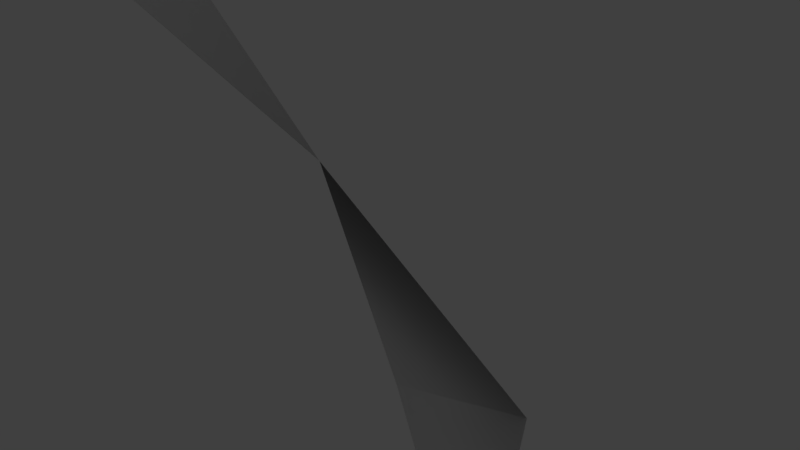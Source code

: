 # Source: SeaWeed.blend  (saved by Blender 2.79.0; exported with 4.5.12 LTS)
import bpy
from mathutils import Matrix  # noqa: F401  (used for matrix-valued properties, if any)

bpy.ops.wm.read_factory_settings(use_empty=True)
scene = bpy.context.scene
scene.name = 'Scene'

# ---- collections
col_collection_1 = bpy.data.collections.new('Collection 1'); scene.collection.children.link(col_collection_1)

# ---- materials (node trees are filled in below, after node groups)
mat_jseaweed1 = bpy.data.materials.new('JSeaWeed1')
mat_jseaweed1.alpha_threshold = 0.0
mat_jseaweed1.use_transparent_shadow = False
mat_jseaweed1.roughness = 0.5

# ---- material node trees

# ---- world
world_world = bpy.data.worlds.new('World'); scene.world = world_world
world_world.color = (0.05088, 0.05088, 0.05088)
world_world.use_sun_shadow = False
world_world.sun_shadow_jitter_overblur = 0.0
world_world.cycles.sampling_method = 'MANUAL'

# ---- cameras
cam_camera = bpy.data.cameras.new('Camera')
cam_camera.clip_end = 100.0
cam_camera.lens = 35.0
cam_camera.sensor_width = 32.0
cam_camera.sensor_height = 18.0
cam_camera.ortho_scale = 7.314
cam_camera.dof.focus_distance = 0.0
cam_camera.dof.aperture_fstop = 128.0

# ---- lights
light_lamp = bpy.data.lights.new('Lamp', 'POINT')
light_lamp.transmission_factor = 0.0
light_lamp.cutoff_distance = 30.0
light_lamp.energy = 100.0
light_lamp.shadow_buffer_clip_start = 1.001
light_lamp.shadow_soft_size = 0.1
light_lamp.shadow_maximum_resolution = 0.006
light_lamp.use_absolute_resolution = True

# ---- meshes
me_group1 = bpy.data.meshes.new('Group1')
me_group1.from_pydata([(0.113, -28.74, 6.397), (-4.637, -36.24, 10.15), (-2.137, -26.74, 11.15), (3.613, -20.74, 3.647), (-0.387, -45.24, 13.15), (-6.137, -46.24, 8.147), (-2.637, 2.26, -17.6), (4.863, -6.74, -13.1), (3.113, 1.76, -18.1), (-6.637, 12.26, -14.85), (3.863, -14.74, -7.853), (8.363, -13.24, -1.103), (-11.64, 48.76, 13.4), (-18.39, 37.26, 3.647), (-17.39, 47.76, 9.397), (-15.14, 25.26, -3.103), (-13.64, 23.76, -8.853), (-6.637, -32.24, -7.103), (-2.387, -38.24, 3.647), (-1.637, -30.74, -0.8528), (-6.887, -23.74, -10.85), (0.613, -47.24, 6.647), (-1.137, -44.74, 13.4), (-8.887, 8.76, 5.147), (-11.14, -4.24, -7.853), (-11.14, 7.26, -0.8528), (-4.637, 19.76, 12.65), (-11.64, -14.24, -11.35), (-7.887, -15.24, -14.35), (14.36, 39.76, 22.15), (7.613, 30.76, 22.15), (1.613, 30.26, 19.4), (-13.64, -30.24, -3.103), (-7.887, -39.74, -2.353), (-11.39, -32.24, -8.103), (-13.39, -20.74, -2.353), (-4.387, -47.74, 2.897), (1.113, -46.74, 7.897), (13.61, 11.26, 20.15), (-0.387, 1.76, 14.9), (8.363, 11.76, 20.4), (21.86, 19.26, 17.4), (-7.137, -8.74, 9.147), (-11.39, -10.24, 2.397), (12.36, 38.26, -32.35), (30.86, 29.76, -10.35), (18.61, 38.26, -27.1), (31.11, 24.26, 2.897), (29.11, 26.26, 9.647), (-7.137, -26.74, 10.4), (-10.39, -37.74, 3.897), (-12.14, -28.24, 4.147), (-3.137, -17.24, 12.15), (-5.637, -45.74, 9.397), (-3.637, -47.74, 2.647), (20.61, 3.76, -3.103), (15.61, -1.24, 9.897), (22.36, 5.76, 3.397), (21.36, 11.26, -12.35), (8.363, -8.74, 12.65), (4.363, -7.74, 15.65), (-25.14, 40.26, -18.6), (-2.887, 28.76, -27.1), (-20.89, 38.76, -24.6), (9.363, 19.76, -24.1), (15.86, 19.76, -22.1)], [], [(51, 52, 49, 50), (4, 5, 1), (16, 13, 15, 9), (2, 3, 0, 1), (12, 13, 14), (34, 35, 32, 33), (21, 22, 18), (19, 20, 17, 18), (11, 7, 10, 3), (25, 26, 23, 24), (43, 39, 42, 35), (36, 37, 33), (48, 45, 47, 41), (40, 41, 38, 39), (44, 45, 46), (8, 9, 6, 7), (60, 56, 59, 52), (53, 54, 50), (65, 62, 64, 58), (57, 58, 55, 56), (61, 62, 63), (31, 29, 30, 26), (28, 24, 27, 20)])
me_group1.polygons.foreach_set('use_smooth', [True] * 23)
_k = set([(4, 5), (12, 14), (21, 22), (36, 37), (44, 46), (53, 54), (61, 63)])
me_group1.attributes.new('sharp_edge', 'BOOLEAN', 'EDGE').data.foreach_set('value', [ (min(e.vertices), max(e.vertices)) in _k for e in me_group1.edges])
_uv = me_group1.uv_layers.new(name='UVMap')
_uv.uv.foreach_set('vector', [0.3203, 0.8203, 0.4219, 0.8203, 0.3203, 0.9141, 0.4219, 0.8203, 0.4219, 0.8203, 0.3203, 0.8203, 0.3203, 0.9141, 0.3203, 0.8203, 0.3203, 0.9141, 0.4219, 0.8203, 0.3203, 0.9141, 0.3203, 0.8203, 0.3203, 0.9141, 0.4219, 0.8203, 0.4219, 0.8203, 0.3203, 0.9141, 0.4219, 0.8203, 0.3203, 0.8203, 0.3203, 0.8203, 0.4219, 0.8203, 0.3203, 0.9141, 0.4219, 0.8203, 0.3203, 0.8203, 0.3203, 0.9141, 0.4219, 0.8203, 0.3203, 0.8203, 0.4219, 0.8203, 0.3203, 0.9141, 0.4219, 0.8203, 0.3203, 0.8203, 0.4219, 0.8203, 0.3203, 0.9141, 0.4219, 0.8203, 0.3203, 0.8203, 0.4219, 0.8203, 0.3203, 0.9141, 0.4219, 0.8203, 0.3203, 0.8203, 0.4219, 0.8203, 0.3203, 0.9141, 0.4219, 0.8203, 0.4219, 0.8203, 0.3203, 0.8203, 0.3203, 0.9141, 0.3203, 0.8203, 0.4219, 0.8203, 0.3203, 0.9141, 0.4219, 0.8203, 0.3203, 0.8203, 0.4219, 0.8203, 0.3203, 0.9141, 0.4219, 0.8203, 0.3203, 0.9141, 0.4219, 0.8203, 0.3203, 0.8203, 0.3203, 0.8203, 0.4219, 0.8203, 0.3203, 0.9141, 0.4219, 0.8203, 0.3203, 0.8203, 0.4219, 0.8203, 0.3203, 0.9141, 0.4219, 0.8203, 0.4219, 0.8203, 0.3203, 0.8203, 0.3203, 0.9141, 0.3203, 0.8203, 0.4219, 0.8203, 0.3203, 0.9141, 0.4219, 0.8203, 0.3203, 0.8203, 0.4219, 0.8203, 0.3203, 0.9141, 0.4219, 0.8203, 0.3203, 0.9141, 0.4219, 0.8203, 0.3203, 0.8203, 0.3203, 0.8203, 0.4219, 0.8203, 0.3203, 0.9141, 0.4219, 0.8203, 0.3203, 0.8203, 0.4219, 0.8203, 0.3203, 0.9141, 0.4219, 0.8203])
me_group1.materials.append(mat_jseaweed1)
me_group1.use_remesh_preserve_volume = False
me_group1.use_remesh_preserve_attributes = False
me_group1.use_mirror_vertex_groups = False
me_group1.update()
me_group1.normals_split_custom_set([tuple(v) for v in zip(*[iter([0.5206, -0.3566, -0.7758, 0.8469, -0.4465, -0.2887, 0.4623, -0.8755, -0.1409, 0.5686, -0.7462, 0.3461, 0.6499, -0.7581, 0.05416, 0.6499, -0.7581, 0.05417, 0.6499, -0.7581, 0.05417, 0.9009, 0.4109, 0.1402, 0.9151, 0.3959, 0.07689, 0.9571, -0.1638, 0.2389, 0.84, -0.09405, 0.5343, -0.8819, 0.12, 0.456, -0.8563, -0.476, 0.2005, -0.847, -0.3583, 0.3926, -0.7883, -0.5353, 0.3035, 0.4808, -0.7875, 0.3855, 0.4809, -0.7875, 0.3855, 0.4808, -0.7875, 0.3855, 0.7062, 0.708, 0.003595, 0.6395, 0.7061, -0.304, 0.8808, -0.1082, 0.4609, 0.7427, -0.179, 0.6452, -0.9308, -0.1125, -0.3478, -0.9308, -0.1125, -0.3478, -0.9308, -0.1125, -0.3478, -0.7891, 0.5877, 0.1784, -0.7464, 0.6433, 0.1705, -0.8728, 0.2756, 0.4028, -0.7887, 0.4501, 0.4188, -0.7533, 0.5694, 0.3291, -0.7468, 0.5811, 0.3233, -0.6983, 0.2333, 0.6767, -0.6962, 0.1546, 0.701, 0.8402, -0.03101, -0.5414, 0.9711, -0.1306, -0.1999, 0.682, -0.711, -0.1712, 0.7544, -0.5567, 0.3478, 0.7103, -0.1933, -0.6769, 0.8876, -0.3064, -0.3439, 0.5174, -0.8161, -0.2576, 0.6921, -0.6852, 0.227, -0.6796, 0.7134, 0.1708, -0.6796, 0.7134, 0.1708, -0.6796, 0.7134, 0.1709, -0.8354, 0.1862, -0.5171, -0.7757, 0.3145, -0.5472, -0.747, -0.3858, 0.5414, -0.3717, -0.5995, 0.7088, -0.7813, 0.1626, -0.6026, -0.1163, -0.8663, -0.4859, -0.2509, -0.7729, 0.5828, 0.0248, -0.5275, 0.8492, -0.5559, 0.6618, 0.5029, -0.5559, 0.6618, 0.503, -0.5559, 0.6618, 0.5029, -0.2419, 0.9207, -0.3063, -0.04227, 0.6151, -0.7874, -0.2583, 0.2016, 0.9448, 0.1123, 0.6544, 0.7477, -0.8293, 0.1989, 0.5222, -0.5692, -0.7979, 0.1985, -0.4641, -0.3316, 0.8214, -0.1901, -0.6615, 0.7255, 0.8307, 0.0831, 0.5504, 0.8308, 0.08306, 0.5504, 0.8308, 0.08309, 0.5504, -0.5365, 0.7864, -0.3063, -0.1414, 0.7285, -0.6703, -0.3137, 0.3533, 0.8814, -0.2801, 0.4237, 0.8614, -0.7975, 0.5624, 0.2185, -0.8942, 0.3857, 0.2273, -0.7065, -0.07154, 0.7041, -0.569, -0.2901, 0.7695, 0.4955, 0.1366, 0.8578, 0.4954, 0.1366, 0.8578, 0.4955, 0.1366, 0.8578, -0.2443, -0.04182, -0.9688, 0.4843, -0.7242, -0.491, -0.1297, -0.9743, 0.184, 0.1313, -0.7144, 0.6873, 0.288, 0.9518, -0.1058, 0.1485, 0.715, -0.6831, 0.3456, 0.2186, 0.9126, 0.7256, 0.4814, 0.4917])] * 3)])

# ---- objects
ob_group1 = bpy.data.objects.new('Group1', me_group1)
ob_lamp = bpy.data.objects.new('Lamp', light_lamp)
ob_camera = bpy.data.objects.new('Camera', cam_camera)

# ---- transforms, parenting, visibility, modifiers, constraints
ob_group1.location = (0.0, 0.0, 0.0)
ob_group1.rotation_euler = (1.571, -0.0, 0.0)
ob_group1.lineart.crease_threshold = 0.0
ob_lamp.location = (4.076, 1.005, 5.904)
ob_lamp.rotation_euler = (0.6503, 0.05522, 1.866)
ob_lamp.lock_rotations_4d = False
ob_lamp.empty_display_type = 'ARROWS'
ob_lamp.color = (0.0, 0.0, 0.0, 0.0)
ob_lamp.lineart.crease_threshold = 0.0
ob_camera.location = (7.481, -6.508, 5.344)
ob_camera.rotation_euler = (1.109, 0.0, 0.8149)
ob_camera.lock_rotations_4d = False
ob_camera.empty_display_type = 'ARROWS'
ob_camera.color = (0.0, 0.0, 0.0, 0.0)
ob_camera.display_type = 'WIRE'
ob_camera.lineart.crease_threshold = 0.0

# ---- collection membership
col_collection_1.objects.link(ob_group1)
col_collection_1.objects.link(ob_lamp)
col_collection_1.objects.link(ob_camera)

# ---- scene / render settings (as saved in the file)
scene.camera = ob_camera
scene.frame_start = 1; scene.frame_end = 250; scene.frame_set(1)
scene.render.engine = 'BLENDER_EEVEE_NEXT'
scene.render.resolution_percentage = 50
scene.render.dither_intensity = 0.0
scene.cycles.use_denoising = False
scene.cycles.samples = 128
scene.cycles.sampling_pattern = 'TABULATED_SOBOL'
scene.cycles.use_adaptive_sampling = False
scene.cycles.use_light_tree = False
scene.cycles.blur_glossy = 0.0
scene.cycles.sample_clamp_indirect = 0.0
scene.view_settings.view_transform = 'Standard'
bpy.context.view_layer.update()
